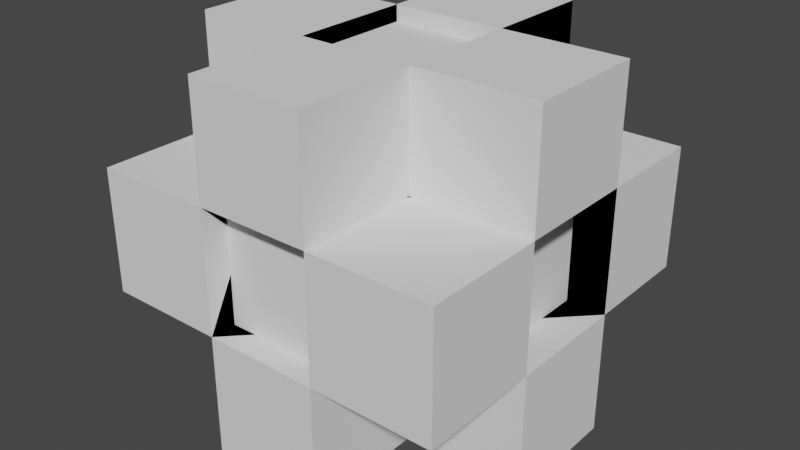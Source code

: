 # Source: skin.n3.blend  (saved by Blender 2.93.21; exported with 4.5.12 LTS)
import bpy
from mathutils import Matrix  # noqa: F401  (used for matrix-valued properties, if any)

bpy.ops.wm.read_factory_settings(use_empty=True)
scene = bpy.context.scene
scene.name = 'Scene'

# ---- collections
col_collection = bpy.data.collections.new('Collection'); scene.collection.children.link(col_collection)

# ---- world
world_world = bpy.data.worlds.new('World'); scene.world = world_world
world_world.use_nodes = True; world_world.node_tree.nodes.clear()
_N = world_world.node_tree.nodes; _L = world_world.node_tree.links
n0 = _N.new('ShaderNodeOutputWorld'); n0.name = 'World Output'; n0.location = (300, 300)
n1 = _N.new('ShaderNodeBackground'); n1.name = 'Background'; n1.location = (10, 300)
n1.inputs[0].default_value = (0.05088, 0.05088, 0.05088, 1.0)
_L.new(n1.outputs[0], n0.inputs[0])
n0.is_active_output = True
world_world.color = (0.05088, 0.05088, 0.05088)
world_world.use_sun_shadow = False
world_world.sun_shadow_jitter_overblur = 0.0

# ---- meshes
me_cube_001 = bpy.data.meshes.new('Cube.001')
me_cube_001.from_pydata([(0.3154, 1.0, -1.0), (0.3154, 1.0, 1.0), (0.3154, -1.0, -1.0), (0.3154, -1.0, 1.0), (-0.3283, 1.0, -1.0), (-0.3283, -1.0, 1.0), (-0.3283, 1.0, 1.0), (-0.3283, -1.0, -1.0), (-1.0, 0.3693, -1.0), (-1.0, 0.3693, 1.0), (1.0, 0.3693, -1.0), (1.0, 0.3693, 1.0), (0.3154, 0.3693, 1.0), (0.3154, 0.3693, -1.0), (-0.3283, 0.3693, -1.0), (-0.3283, 0.3693, 1.0), (-1.0, -0.3154, -1.0), (1.0, -0.3154, 1.0), (0.3154, -0.3154, 1.0), (0.3154, -0.3154, -1.0), (-0.3283, -0.3154, -1.0), (-0.3283, -0.3154, 1.0), (-1.0, -0.3154, 1.0), (1.0, -0.3154, -1.0), (-1.0, -1.0, 0.3753), (-1.0, 1.0, 0.3753), (1.0, 1.0, 0.3753), (1.0, -1.0, 0.3753), (0.3154, -1.0, 0.3753), (0.3154, 1.0, 0.3753), (-0.3283, 1.0, 0.3753), (-0.3283, -1.0, 0.3753), (1.0, 0.3693, 0.3753), (-1.0, 0.3693, 0.3753), (-1.0, -0.3154, 0.3753), (1.0, -0.3154, 0.3753), (-1.0, 1.0, -0.3124), (1.0, 1.0, -0.3124), (1.0, -1.0, -0.3124), (0.3154, -1.0, -0.3124), (0.3154, 1.0, -0.3124), (-0.3283, 1.0, -0.3124), (-0.3283, -1.0, -0.3124), (1.0, 0.3693, -0.3124), (-1.0, 0.3693, -0.3124), (-1.0, -0.3154, -0.3124), (1.0, -0.3154, -0.3124), (-1.0, -1.0, -0.3124), (0.7815, 0.3693, 0.3753), (0.7815, -0.3154, 0.3753), (0.7815, 0.3693, -0.3124), (0.7815, -0.3154, -0.3124), (-0.8139, -0.3154, 0.3753), (-0.8139, 0.3693, 0.3753), (-0.8139, 0.3693, -0.3124), (-0.8139, -0.3154, -0.3124), (-0.3283, 0.3693, 0.9099), (0.3154, 0.3693, 0.9099), (0.3154, -0.3154, 0.9099), (-0.3283, -0.3154, 0.9099), (0.3154, 0.3693, -0.919), (-0.3283, 0.3693, -0.919), (0.3154, -0.3154, -0.919), (-0.3283, -0.3154, -0.919), (-0.3283, 0.9002, 0.3753), (0.3154, 0.9002, 0.3753), (0.3154, 0.9002, -0.3124), (-0.3283, 0.9002, -0.3124), (0.3154, -0.8535, 0.3753), (-0.3283, -0.8535, 0.3753), (0.3154, -0.8535, -0.3124), (-0.3283, -0.8535, -0.3124)], [], [(20, 19, 2, 7), (30, 6, 1, 29), (18, 21, 5, 3), (28, 3, 5, 31), (1, 6, 15, 12), (4, 0, 13, 14), (34, 22, 9, 33), (18, 12, 57, 58), (8, 14, 20, 16), (20, 14, 61, 63), (11, 12, 18, 17), (15, 9, 22, 21), (13, 10, 23, 19), (32, 11, 17, 35), (46, 43, 50, 51), (47, 24, 34, 45), (34, 33, 53, 52), (37, 26, 32, 43), (28, 31, 69, 68), (36, 25, 30, 41), (40, 41, 67, 66), (38, 27, 28, 39), (42, 31, 24, 47), (46, 35, 27, 38), (40, 29, 26, 37), (44, 33, 25, 36), (42, 47, 45, 40, 37, 43), (4, 41, 40, 0), (46, 38, 39, 44, 36, 41), (2, 39, 42, 7), (28, 27, 35, 30, 25, 33), (16, 45, 44, 8), (4, 14, 8, 9, 15, 6), (10, 43, 46, 23), (24, 31, 32, 26, 29, 34), (0, 1, 12, 11, 10, 13), (22, 34, 19, 23, 46, 21), (16, 20, 35, 17, 18, 45), (1, 18, 3, 28, 13, 0), (19, 40, 37, 39, 2), (6, 21, 5, 31, 14, 4), (4, 20, 7, 42, 21, 6), (50, 48, 49, 51), (32, 35, 49, 48), (35, 46, 51, 49), (43, 32, 48, 50), (55, 52, 53, 54), (44, 45, 55, 54), (33, 44, 54, 53), (45, 34, 52, 55), (57, 56, 59, 58), (21, 18, 58, 59), (15, 21, 59, 56), (12, 15, 56, 57), (61, 60, 62, 63), (19, 20, 63, 62), (14, 13, 60, 61), (13, 19, 62, 60), (67, 64, 65, 66), (29, 40, 66, 65), (30, 29, 65, 64), (41, 30, 64, 67), (70, 68, 69, 71), (39, 28, 68, 70), (42, 39, 70, 71), (31, 42, 71, 69)])
_uv = me_cube_001.uv_layers.new(name='UVMap')
_uv.uv.foreach_set('vector', [0.209, 0.6644, 0.2894, 0.6644, 0.2894, 0.75, 0.209, 0.75, 0.5469, 0.334, 0.625, 0.334, 0.625, 0.4144, 0.5469, 0.4144, 0.7106, 0.6644, 0.791, 0.6644, 0.791, 0.75, 0.7106, 0.75, 0.5469, 0.8356, 0.625, 0.8356, 0.625, 0.916, 0.5469, 0.916, 0.7106, 0.5, 0.791, 0.5, 0.791, 0.5788, 0.7106, 0.5788, 0.209, 0.5, 0.2894, 0.5, 0.2894, 0.5788, 0.209, 0.5788, 0.5469, 0.08558, 0.625, 0.08558, 0.625, 0.1712, 0.5469, 0.1712, 0.7106, 0.6644, 0.7106, 0.5788, 0.7106, 0.5788, 0.7106, 0.6644, 0.125, 0.5788, 0.209, 0.5788, 0.209, 0.6644, 0.125, 0.6644, 0.209, 0.6644, 0.209, 0.5788, 0.209, 0.5788, 0.209, 0.6644, 0.625, 0.5788, 0.7106, 0.5788, 0.7106, 0.6644, 0.625, 0.6644, 0.791, 0.5788, 0.875, 0.5788, 0.875, 0.6644, 0.791, 0.6644, 0.2894, 0.5788, 0.375, 0.5788, 0.375, 0.6644, 0.2894, 0.6644, 0.5469, 0.5788, 0.625, 0.5788, 0.625, 0.6644, 0.5469, 0.6644, 0.461, 0.6644, 0.461, 0.5788, 0.461, 0.5788, 0.461, 0.6644, 0.461, 0.0, 0.5469, 0.0, 0.5469, 0.08558, 0.461, 0.08558, 0.5469, 0.08558, 0.5469, 0.1712, 0.5469, 0.1712, 0.5469, 0.08558, 0.461, 0.5, 0.5469, 0.5, 0.5469, 0.5788, 0.461, 0.5788, 0.5469, 0.8356, 0.5469, 0.916, 0.5469, 0.916, 0.5469, 0.8356, 0.461, 0.25, 0.5469, 0.25, 0.5469, 0.334, 0.461, 0.334, 0.461, 0.4144, 0.461, 0.334, 0.461, 0.334, 0.461, 0.4144, 0.461, 0.75, 0.5469, 0.75, 0.5469, 0.8356, 0.461, 0.8356, 0.461, 0.916, 0.5469, 0.916, 0.5469, 1.0, 0.461, 1.0, 0.461, 0.6644, 0.5469, 0.6644, 0.5469, 0.75, 0.461, 0.75, 0.461, 0.4144, 0.5469, 0.4144, 0.5469, 0.5, 0.461, 0.5, 0.461, 0.1712, 0.5469, 0.1712, 0.5469, 0.25, 0.461, 0.25, 0.461, 0.916, 0.461, 1.0, 0.461, 0.08558, 0.461, 0.4144, 0.461, 0.5, 0.461, 0.5788, 0.375, 0.334, 0.461, 0.334, 0.461, 0.4144, 0.375, 0.4144, 0.461, 0.6644, 0.461, 0.75, 0.461, 0.8356, 0.461, 0.1712, 0.461, 0.25, 0.461, 0.334, 0.375, 0.8356, 0.461, 0.8356, 0.461, 0.916, 0.375, 0.916, 0.5469, 0.8356, 0.5469, 0.75, 0.5469, 0.6644, 0.5469, 0.334, 0.5469, 0.25, 0.5469, 0.1712, 0.375, 0.08558, 0.461, 0.08558, 0.461, 0.1712, 0.375, 0.1712, 0.209, 0.5, 0.209, 0.5788, 0.125, 0.5788, 0.875, 0.5788, 0.791, 0.5788, 0.791, 0.5, 0.375, 0.5788, 0.461, 0.5788, 0.461, 0.6644, 0.375, 0.6644, 0.0, 0.0, 0.0, 0.0, 0.0, 0.0, 0.0, 0.0, 0.0, 0.0, 0.0, 0.0, 0.0, 0.0, 0.0, 0.0, 0.0, 0.0, 0.0, 0.0, 0.0, 0.0, 0.0, 0.0, 0.625, 0.08558, 0.5469, 0.08558, 0.2894, 0.6644, 0.375, 0.6644, 0.461, 0.6644, 0.791, 0.6644, 0.125, 0.6644, 0.209, 0.6644, 0.5469, 0.6644, 0.625, 0.6644, 0.7106, 0.6644, 0.461, 0.08558, 0.0, 0.0, 0.0, 0.0, 0.0, 0.0, 0.0, 0.0, 0.0, 0.0, 0.0, 0.0, 0.0, 0.0, 0.0, 0.0, 0.0, 0.0, 0.0, 0.0, 0.0, 0.0, 0.0, 0.0, 0.0, 0.0, 0.0, 0.0, 0.0, 0.0, 0.0, 0.0, 0.0, 0.0, 0.0, 0.0, 0.0, 0.0, 0.0, 0.0, 0.0, 0.0, 0.0, 0.0, 0.0, 0.0, 0.461, 0.5788, 0.5469, 0.5788, 0.5469, 0.6644, 0.461, 0.6644, 0.5469, 0.5788, 0.5469, 0.6644, 0.5469, 0.6644, 0.5469, 0.5788, 0.5469, 0.6644, 0.461, 0.6644, 0.461, 0.6644, 0.5469, 0.6644, 0.461, 0.5788, 0.5469, 0.5788, 0.5469, 0.5788, 0.461, 0.5788, 0.461, 0.08558, 0.5469, 0.08558, 0.5469, 0.1712, 0.461, 0.1712, 0.461, 0.1712, 0.461, 0.08558, 0.461, 0.08558, 0.461, 0.1712, 0.5469, 0.1712, 0.461, 0.1712, 0.461, 0.1712, 0.5469, 0.1712, 0.461, 0.08558, 0.5469, 0.08558, 0.5469, 0.08558, 0.461, 0.08558, 0.7106, 0.5788, 0.791, 0.5788, 0.791, 0.6644, 0.7106, 0.6644, 0.791, 0.6644, 0.7106, 0.6644, 0.7106, 0.6644, 0.791, 0.6644, 0.791, 0.5788, 0.791, 0.6644, 0.791, 0.6644, 0.791, 0.5788, 0.7106, 0.5788, 0.791, 0.5788, 0.791, 0.5788, 0.7106, 0.5788, 0.209, 0.5788, 0.2894, 0.5788, 0.2894, 0.6644, 0.209, 0.6644, 0.2894, 0.6644, 0.209, 0.6644, 0.209, 0.6644, 0.2894, 0.6644, 0.209, 0.5788, 0.2894, 0.5788, 0.2894, 0.5788, 0.209, 0.5788, 0.2894, 0.5788, 0.2894, 0.6644, 0.2894, 0.6644, 0.2894, 0.5788, 0.461, 0.334, 0.5469, 0.334, 0.5469, 0.4144, 0.461, 0.4144, 0.5469, 0.4144, 0.461, 0.4144, 0.461, 0.4144, 0.5469, 0.4144, 0.5469, 0.334, 0.5469, 0.4144, 0.5469, 0.4144, 0.5469, 0.334, 0.461, 0.334, 0.5469, 0.334, 0.5469, 0.334, 0.461, 0.334, 0.461, 0.8356, 0.5469, 0.8356, 0.5469, 0.916, 0.461, 0.916, 0.461, 0.8356, 0.5469, 0.8356, 0.5469, 0.8356, 0.461, 0.8356, 0.461, 0.916, 0.461, 0.8356, 0.461, 0.8356, 0.461, 0.916, 0.5469, 0.916, 0.461, 0.916, 0.461, 0.916, 0.5469, 0.916])
me_cube_001.use_remesh_fix_poles = True
me_cube_001.use_remesh_preserve_attributes = False
me_cube_001.update()

# ---- objects
ob_cube = bpy.data.objects.new('Cube', me_cube_001)

# ---- transforms, parenting, visibility, modifiers, constraints
ob_cube.location = (0.0, 0.0, 0.0)

# ---- collection membership
col_collection.objects.link(ob_cube)

# ---- scene / render settings (as saved in the file)
scene.frame_start = 1; scene.frame_end = 250; scene.frame_set(1)
scene.render.engine = 'BLENDER_EEVEE_NEXT'
scene.cycles.use_denoising = False
scene.cycles.samples = 128
scene.cycles.sampling_pattern = 'TABULATED_SOBOL'
scene.cycles.use_adaptive_sampling = False
scene.cycles.use_light_tree = False
scene.view_settings.view_transform = 'Filmic'
bpy.context.view_layer.update()

# ---- added for rendering (the .blend has no active camera and no usable light): camera, sun
cam_auto = bpy.data.cameras.new('AutoCamera')
cam_auto.lens = 50.0
cam_auto.sensor_width = 36.0
cam_auto.clip_end = 1000.0
ob_auto_camera = bpy.data.objects.new('AutoCamera', cam_auto)
scene.collection.objects.link(ob_auto_camera)
ob_auto_camera.location = (3.20507, -3.84609, 2.56406)
ob_auto_camera.rotation_euler = (1.09748, -7.21219e-08, 0.694738)
scene.camera = ob_auto_camera
light_auto_sun = bpy.data.lights.new('AutoSun', 'SUN')
light_auto_sun.energy = 3.0
light_auto_sun.angle = 0.0523599
ob_auto_sun = bpy.data.objects.new('AutoSun', light_auto_sun)
scene.collection.objects.link(ob_auto_sun)
ob_auto_sun.rotation_euler = (0.872665, 0.174533, 0.523599)
bpy.context.view_layer.update()
